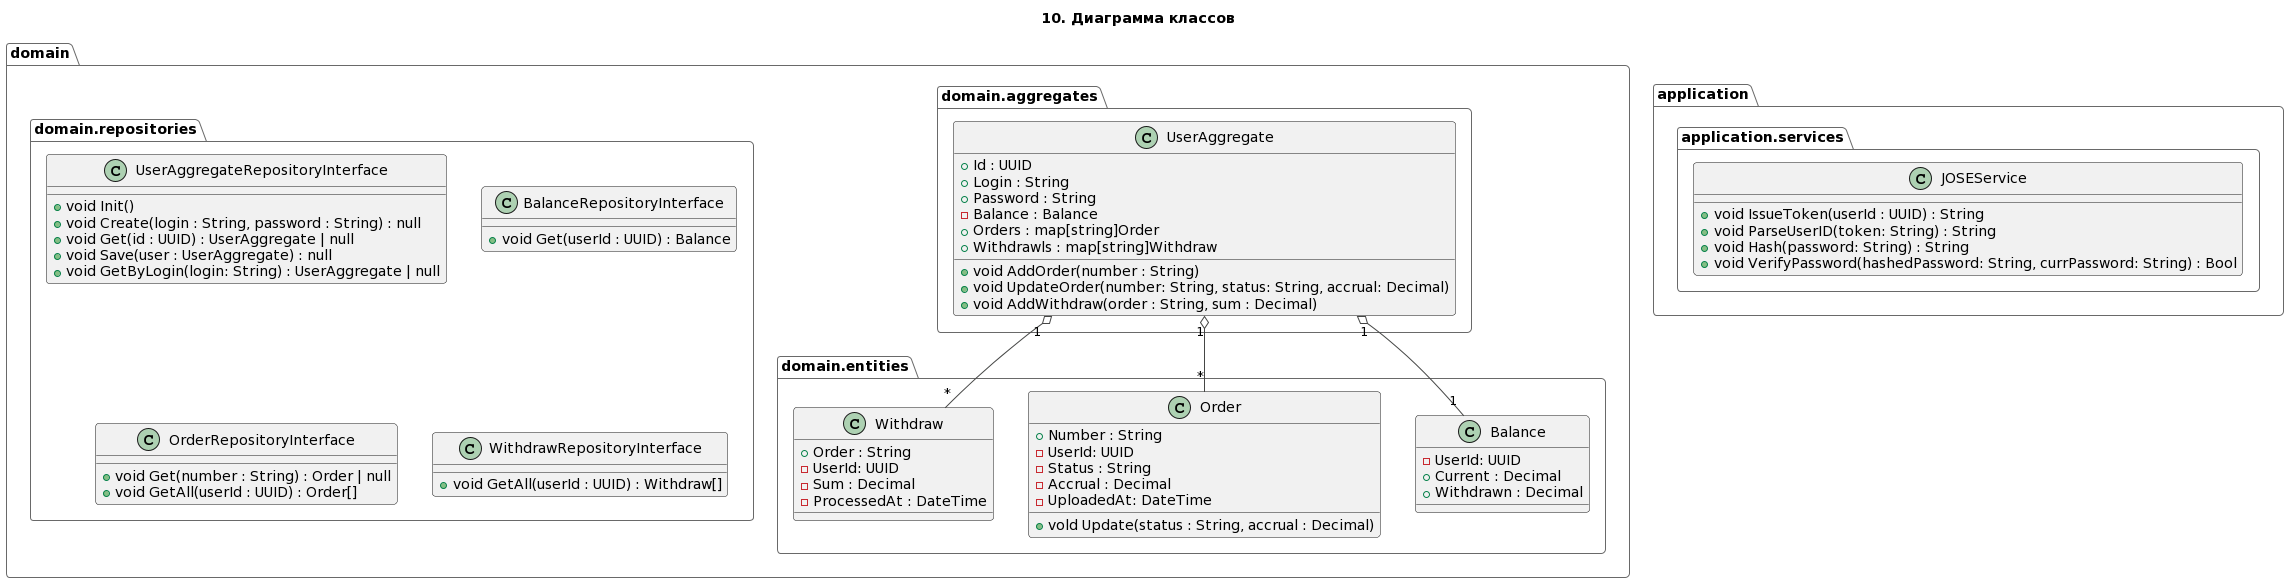

The diagram above was rendered by PlantUML. Its source (embedded in the PNG):
@startuml
!theme vibrant
title: 10. Диаграмма классов

namespace application {
    namespace services {}
}

namespace domain {
    namespace entities {}
    namespace aggregates {}
    namespace repositories {}
}

class application.services.JOSEService {
    + void IssueToken(userId : UUID) : String
    + void ParseUserID(token: String) : String
    + void Hash(password: String) : String
    + void VerifyPassword(hashedPassword: String, currPassword: String) : Bool
}

class domain.repositories.UserAggregateRepositoryInterface {
    + void Init()
    + void Create(login : String, password : String) : null
    + void Get(id : UUID) : UserAggregate | null
    + void Save(user : UserAggregate) : null
    + void GetByLogin(login: String) : UserAggregate | null
}

class domain.repositories.BalanceRepositoryInterface {
    + void Get(userId : UUID) : Balance
}

class domain.repositories.OrderRepositoryInterface {
    + void Get(number : String) : Order | null
    + void GetAll(userId : UUID) : Order[]
}

class domain.repositories.WithdrawRepositoryInterface {
    + void GetAll(userId : UUID) : Withdraw[]
}

class domain.aggregates.UserAggregate {
    + Id : UUID
    + Login : String
    + Password : String
    - Balance : Balance
    + Orders : map[string]Order
    + Withdrawls : map[string]Withdraw
    + void AddOrder(number : String)
    + void UpdateOrder(number: String, status: String, accrual: Decimal)
    + void AddWithdraw(order : String, sum : Decimal)
}

class domain.entities.Balance {
    - UserId: UUID
    + Current : Decimal
    + Withdrawn : Decimal
}

class domain.entities.Order {
    + Number : String
    - UserId: UUID
    - Status : String
    - Accrual : Decimal
    - UploadedAt: DateTime
    + vold Update(status : String, accrual : Decimal)
}

class domain.entities.Withdraw {
    + Order : String
    - UserId: UUID
    - Sum : Decimal
    - ProcessedAt : DateTime 
}

domain.aggregates.UserAggregate "1" o-- "1" domain.entities.Balance
domain.aggregates.UserAggregate "1" o-- "*" domain.entities.Order
domain.aggregates.UserAggregate "1" o-- "*" domain.entities.Withdraw
@enduml